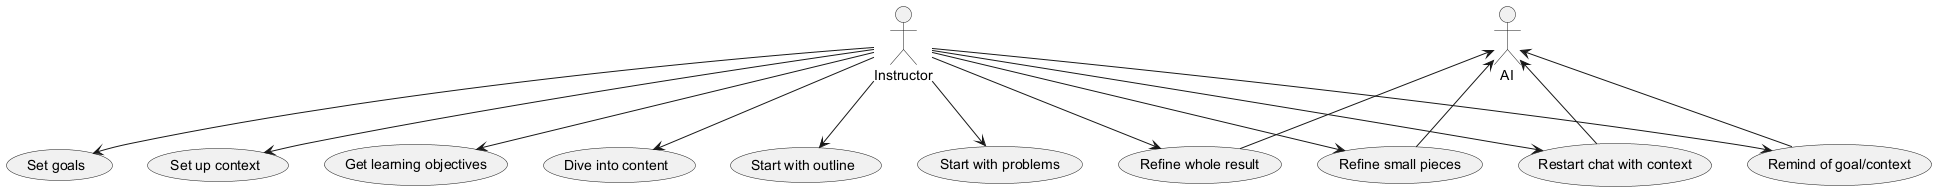

The diagram above was rendered by PlantUML. Its source (embedded in the PNG):
@startuml
actor Instructor
actor AI

usecase "Set goals" as UC1
usecase "Set up context" as UC2
usecase "Get learning objectives" as UC3
usecase "Dive into content" as UC4
usecase "Start with outline" as UC5
usecase "Start with problems" as UC6
usecase "Refine whole result" as UC7
usecase "Refine small pieces" as UC8
usecase "Restart chat with context" as UC9
usecase "Remind of goal/context" as UC10

Instructor --> UC1
Instructor --> UC2
Instructor --> UC3
Instructor --> UC4
Instructor --> UC5
Instructor --> UC6
Instructor --> UC7
Instructor --> UC8
Instructor --> UC9
Instructor --> UC10

AI <-- UC7
AI <-- UC8
AI <-- UC9
AI <-- UC10

@enduml